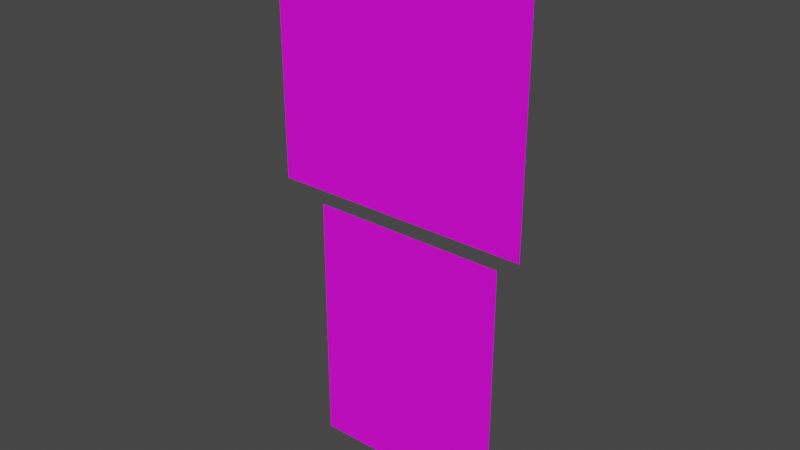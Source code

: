# Source: FingerGunManSeparateHand.blend  (saved by Blender 2.91.10; exported with 4.5.12 LTS)
import bpy
from mathutils import Matrix  # noqa: F401  (used for matrix-valued properties, if any)

bpy.ops.wm.read_factory_settings(use_empty=True)
scene = bpy.context.scene
scene.name = 'Scene'

# ---- collections
col_collection = bpy.data.collections.new('Collection'); scene.collection.children.link(col_collection)

# ---- images (referenced by path relative to the original .blend; pixels are not part of the script)
import os
ASSET_DIR = os.environ.get("B2B_ASSET_DIR", "")  # directory of the original .blend (textures are referenced by path, not embedded)
HERE = os.path.dirname(os.path.abspath(__file__))  # packed textures are extracted next to this script under _unpacked/

def load_image(name, relpath, width, height, colorspace="sRGB"):
    """Load a texture the original file referenced (path relative to the .blend, or extracted next to this script)."""
    p = next((c for c in (os.path.join(HERE, relpath), os.path.join(ASSET_DIR, relpath)) if relpath and os.path.exists(c)), "")
    if p:
        img = bpy.data.images.load(p, check_existing=True)
        img.name = name
    else:  # same state as the original file: an image datablock whose file is absent (Cycles renders it pink)
        img = bpy.data.images.new(name, width, height)
        img.source = "FILE"
        img.filepath = "//" + (relpath or name)
    img.colorspace_settings.name = colorspace
    return img
img_fingergunmantex_psd = load_image('FingerGunManTex.psd', 'FingerGunManTex.psd', 1024, 1024, 'sRGB')

# ---- materials (node trees are filled in below, after node groups)
mat_finger_gun_man = bpy.data.materials.new('Finger Gun Man')
mat_finger_gun_man.surface_render_method = 'BLENDED'
mat_finger_gun_man.blend_method = 'BLEND'
mat_finger_gun_man.use_transparent_shadow = False

# ---- material node trees
mat_finger_gun_man.use_nodes = True; mat_finger_gun_man.node_tree.nodes.clear()
_N = mat_finger_gun_man.node_tree.nodes; _L = mat_finger_gun_man.node_tree.links
n0 = _N.new('ShaderNodeOutputMaterial'); n0.name = 'Material Output'; n0.location = (300, 300)
n1 = _N.new('ShaderNodeBsdfPrincipled'); n1.name = 'Principled BSDF'; n1.location = (10, 300)
n1.distribution = 'GGX'
n1.subsurface_method = 'BURLEY'
n1.inputs[3].default_value = 1.45
n1.inputs[27].default_value = (0.0, 0.0, 0.0, 1.0)
n1.inputs[28].default_value = 1.0
n2 = _N.new('ShaderNodeTexCoord'); n2.name = 'Texture Coordinate'; n2.location = (-822, 148)
n3 = _N.new('ShaderNodeMapping'); n3.name = 'Mapping'; n3.location = (-612, 165)
n3.width = 240
n4 = _N.new('ShaderNodeTexImage'); n4.name = 'Image Texture'; n4.location = (-322, 226)
n4.image = img_fingergunmantex_psd
_L.new(n1.outputs[0], n0.inputs[0])
_L.new(n4.outputs[0], n1.inputs[0])
_L.new(n3.outputs[0], n4.inputs[0])
_L.new(n2.outputs[2], n3.inputs[0])
_L.new(n4.outputs[1], n1.inputs[4])
n0.is_active_output = True

# ---- world
world_world = bpy.data.worlds.new('World'); scene.world = world_world
world_world.use_nodes = True; world_world.node_tree.nodes.clear()
_N = world_world.node_tree.nodes; _L = world_world.node_tree.links
n0 = _N.new('ShaderNodeOutputWorld'); n0.name = 'World Output'; n0.location = (300, 300)
n1 = _N.new('ShaderNodeBackground'); n1.name = 'Background'; n1.location = (10, 300)
n1.inputs[0].default_value = (0.05088, 0.05088, 0.05088, 1.0)
_L.new(n1.outputs[0], n0.inputs[0])
n0.is_active_output = True
world_world.color = (0.05088, 0.05088, 0.05088)
world_world.use_sun_shadow = False
world_world.sun_shadow_jitter_overblur = 0.0

# ---- meshes
me_fingergunman = bpy.data.meshes.new('FingerGunMan')
me_fingergunman.from_pydata([(-0.4748, -0.05, 1.028), (0.4748, -0.05, 1.028), (-0.4748, -0.05, 1.978), (0.4748, -0.05, 1.978), (-0.3631, -2.607e-10, 0.005964), (0.3631, -2.607e-10, 0.005964), (-0.3631, -4.127e-08, 0.9442), (0.3631, -4.127e-08, 0.9442), (-0.3631, -1.051e-08, 0.2405), (-0.3631, -2.077e-08, 0.4751), (-0.3631, -3.102e-08, 0.7096), (0.3631, -3.102e-08, 0.7096), (0.3631, -2.077e-08, 0.4751), (0.3631, -1.051e-08, 0.2405)], [], [(0, 1, 3, 2), (10, 11, 7, 6), (4, 5, 13, 8), (8, 13, 12, 9), (9, 12, 11, 10)])
_uv = me_fingergunman.uv_layers.new(name='UVMap')
_uv.uv.foreach_set('vector', [0.7109, 0.0, 0.7109, 0.7109, 0.0, 0.7109, 0.0, 0.0, 0.0006394, 0.3416, 0.7108, 0.3416, 0.7108, 0.7134, 0.0006394, 0.7134, 0.1682, 0.2288, 0.5433, 0.2288, 0.5433, 0.35, 0.1682, 0.35, 0.1682, 0.35, 0.5433, 0.35, 0.5433, 0.4711, 0.1682, 0.4711, 0.1682, 0.4711, 0.5433, 0.4711, 0.5433, 0.5171, 0.1682, 0.5171])
me_fingergunman.materials.append(mat_finger_gun_man)
me_fingergunman.use_remesh_fix_poles = True
me_fingergunman.use_remesh_preserve_attributes = False
me_fingergunman.use_mirror_vertex_groups = False
me_fingergunman.update()
arm_fingergunman = bpy.data.armatures.new('FingerGunMan')  # bones are not reproduced

# ---- objects
ob_fingergunman = bpy.data.objects.new('FingerGunMan', me_fingergunman)
ob_fingergunman_rig = bpy.data.objects.new('FingerGunMan_Rig', arm_fingergunman)

# ---- transforms, parenting, visibility, modifiers, constraints
ob_fingergunman.parent = ob_fingergunman_rig
ob_fingergunman.matrix_parent_inverse = Matrix(((-1.0, -3.258e-07, 0.0, -0.0), (3.258e-07, -1.0, -0.0, 0.0), (0.0, -0.0, 1.0, -0.0), (-0.0, 0.0, -0.0, 1.0)))
ob_fingergunman.location = (0.0, 0.0, 0.0)
ob_fingergunman.rotation_euler = (0.0, -3.142, 3.258e-07)
ob_fingergunman.scale = (-1.0, -1.0, -1.0)
ob_fingergunman.lineart.crease_threshold = 0.0
_vg = ob_fingergunman.vertex_groups.new(name='Body.000')
for _i, _w in zip([4, 5, 8, 13], [1.0, 1.0, 0.5, 0.5]): _vg.add([_i], _w, 'REPLACE')
_vg = ob_fingergunman.vertex_groups.new(name='Body.001')
for _i, _w in zip([8, 9, 12, 13], [0.5, 0.5, 0.5, 0.5]): _vg.add([_i], _w, 'REPLACE')
_vg = ob_fingergunman.vertex_groups.new(name='Body.002')
for _i, _w in zip([9, 10, 11, 12], [0.5, 0.5, 0.5, 0.5]): _vg.add([_i], _w, 'REPLACE')
_vg = ob_fingergunman.vertex_groups.new(name='Body.003')
for _i, _w in zip([6, 7, 10, 11], [1.0, 1.0, 0.5, 0.5]): _vg.add([_i], _w, 'REPLACE')
_vg = ob_fingergunman.vertex_groups.new(name='Head')
_vg.add([0, 1, 2, 3], 1.0, 'REPLACE')
_m = ob_fingergunman.modifiers.new('Armature', 'ARMATURE')
_m.object = ob_fingergunman_rig
ob_fingergunman_rig.location = (0.0, 0.0, 0.0)
ob_fingergunman_rig.rotation_euler = (0.0, 0.0, 6.283)
ob_fingergunman_rig.lineart.crease_threshold = 0.0

# ---- collection membership
col_collection.objects.link(ob_fingergunman)
col_collection.objects.link(ob_fingergunman_rig)

# ---- scene / render settings (as saved in the file)
scene.frame_start = 1; scene.frame_end = 24; scene.frame_set(18)
scene.render.engine = 'BLENDER_EEVEE_NEXT'
scene.cycles.use_denoising = False
scene.cycles.samples = 128
scene.cycles.sampling_pattern = 'TABULATED_SOBOL'
scene.cycles.use_adaptive_sampling = False
scene.cycles.use_light_tree = False
scene.view_settings.view_transform = 'Filmic'
bpy.context.view_layer.update()

# ---- added for rendering (the .blend has no active camera and no usable light): camera, sun
cam_auto = bpy.data.cameras.new('AutoCamera')
cam_auto.lens = 50.0
cam_auto.sensor_width = 36.0
cam_auto.clip_end = 1000.0
ob_auto_camera = bpy.data.objects.new('AutoCamera', cam_auto)
scene.collection.objects.link(ob_auto_camera)
ob_auto_camera.location = (2.02569, -2.45582, 2.61257)
ob_auto_camera.rotation_euler = (1.09748, -7.21219e-08, 0.694738)
scene.camera = ob_auto_camera
light_auto_sun = bpy.data.lights.new('AutoSun', 'SUN')
light_auto_sun.energy = 3.0
light_auto_sun.angle = 0.0523599
ob_auto_sun = bpy.data.objects.new('AutoSun', light_auto_sun)
scene.collection.objects.link(ob_auto_sun)
ob_auto_sun.rotation_euler = (0.872665, 0.174533, 0.523599)
bpy.context.view_layer.update()
